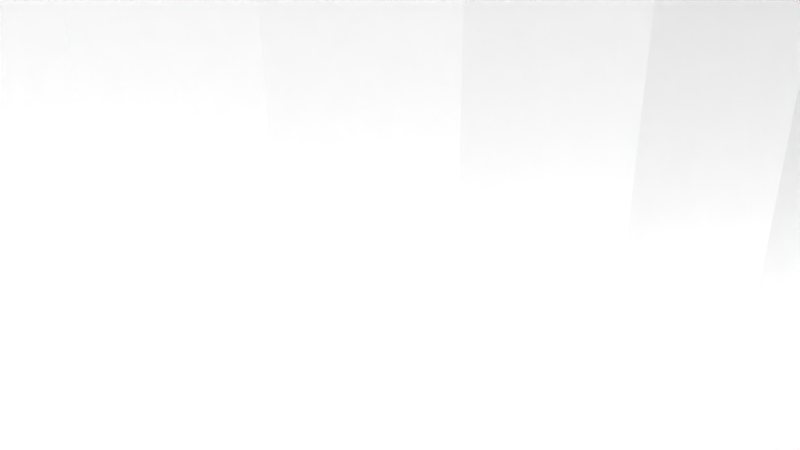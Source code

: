 # Source: 12318.blend  (saved by Blender 2.72.0; exported with 4.5.12 LTS)
import bpy
from mathutils import Matrix  # noqa: F401  (used for matrix-valued properties, if any)

bpy.ops.wm.read_factory_settings(use_empty=True)
scene = bpy.context.scene
scene.name = 'Scene'

# ---- collections
col_collection_1 = bpy.data.collections.new('Collection 1'); scene.collection.children.link(col_collection_1)

# ---- materials (node trees are filled in below, after node groups)
mat_material = bpy.data.materials.new('Material')
mat_material.alpha_threshold = 0.0
mat_material.use_transparent_shadow = False
mat_material.diffuse_color = (1.0, 1.0, 1.0, 1.0)
mat_material.specular_color = (0.902, 0.902, 0.902)
mat_material.roughness = 0.5

# ---- material node trees

# ---- world
world_world = bpy.data.worlds.new('World'); scene.world = world_world
world_world.color = (0.05088, 0.05088, 0.05088)
world_world.use_sun_shadow = False
world_world.sun_shadow_jitter_overblur = 0.0
world_world.cycles.sampling_method = 'MANUAL'
world_world.cycles.sample_map_resolution = 256

# ---- cameras
cam_camera = bpy.data.cameras.new('Camera')
cam_camera.clip_end = 100.0
cam_camera.lens = 35.0
cam_camera.sensor_width = 32.0
cam_camera.sensor_height = 18.0
cam_camera.ortho_scale = 7.314
cam_camera.dof.focus_distance = 0.0
cam_camera.dof.aperture_fstop = 128.0

# ---- meshes
me_model = bpy.data.meshes.new('Model')
me_model.from_pydata([(-3.657, -2.222, -9.563), (-3.955, -2.222, -9.547), (-3.955, 4.762, -9.547), (-3.361, -2.222, -9.608), (-3.657, 4.762, -9.563), (-3.361, 4.762, -9.608), (3.955, -2.222, -9.547), (3.955, 4.762, -9.547), (4.43, 4.762, -9.586), (4.43, -2.222, -9.586), (4.892, -2.222, -9.702), (4.892, 4.762, -9.702), (-1.324, 0.9953, 2.692), (-1.353, 1.27, 2.678), (-1.353, 1.27, 10.07), (-1.242, 0.7334, 2.731), (-1.313, 0.9456, 10.08), (-1.109, 0.4957, 2.788), (-1.198, 0.6415, 10.09), (-0.9331, 0.2908, 2.852), (-1.013, 0.3735, 10.11), (-0.7197, 0.1247, 2.913), (-0.768, 0.1566, 10.13), (-0.4753, 0.003729, 2.962), (-0.4796, 0.005315, 10.15), (-0.2427, -0.06062, 2.99), (1.581e-17, -0.08255, 3.0), (-0.1633, -0.07263, 10.16), (0.2801, -0.05323, 2.987), (0.1634, -0.07252, 10.16), (0.547, 0.03301, 2.95), (0.4801, 0.005555, 10.15), (0.7876, 0.1706, 2.895), (0.7682, 0.157, 10.13), (0.9936, 0.3523, 2.831), (1.012, 0.3728, 10.11), (1.159, 0.5724, 2.768), (1.276, 0.8228, 2.715), (1.197, 0.641, 10.09), (1.333, 1.043, 2.688), (1.313, 0.9454, 10.08), (1.353, 1.27, 2.678), (1.353, 1.27, 10.07), (-1.157, 1.97, 2.768), (-1.5, 4.762, 2.598), (-0.7765, 4.762, 2.898), (-0.5457, 2.508, 2.95), (-0.7862, 2.371, 2.895), (-0.9925, 2.189, 2.831), (0.0, -4.762, 3.0), (3.674e-16, -4.762, -3.0), (3.674e-16, 4.762, -3.0), (-0.7765, 4.762, -2.897), (-0.7765, -4.762, -2.897), (-0.2803, 2.593, 2.987), (-1.5, -4.762, -2.598), (-1.5, 4.762, -2.598), (0.0, 4.762, 3.0), (6.825e-22, 2.623, 3.0), (-2.121, -4.762, -2.121), (-2.121, 4.762, -2.121), (-2.598, -4.762, -1.5), (-2.598, 4.762, -1.5), (-2.898, -4.762, -0.7761), (-2.898, 4.762, -0.7761), (-3.0, -4.762, 0.000351), (-3.0, 4.762, 0.000351), (-2.898, -4.762, 0.7768), (-2.898, 4.762, 0.7768), (-2.598, -4.762, 1.5), (-2.598, 4.762, 1.5), (-2.121, -4.762, 2.122), (-2.121, 4.762, 2.122), (-1.5, -4.762, 2.598), (-0.7765, -4.762, 2.898), (-1.276, 1.72, 2.716), (-1.333, 1.5, 2.688), (6.915, -2.222, -8.267), (6.915, 4.762, -8.267), (6.565, 4.762, -8.221), (6.565, -2.222, -8.221), (6.239, -2.222, -8.086), (6.239, 4.762, -8.086), (5.958, -2.222, -7.871), (5.958, 4.762, -7.871), (5.743, -2.222, -7.591), (5.743, 4.762, -7.591), (5.608, -2.222, -7.265), (5.608, 4.762, -7.265), (5.562, -2.222, -6.914), (5.562, 4.762, -6.914), (5.608, -2.222, -6.564), (5.608, 4.762, -6.564), (5.743, -2.222, -6.238), (5.743, 4.762, -6.238), (5.958, -2.222, -5.958), (5.958, 4.762, -5.958), (6.239, -2.222, -5.743), (6.239, 4.762, -5.743), (6.565, -2.222, -5.608), (6.565, 4.762, -5.608), (6.915, -2.222, -5.562), (6.915, 4.762, -5.562), (6.915, -2.222, 5.563), (6.915, 4.762, 5.563), (6.565, 4.762, 5.609), (6.565, -2.222, 5.609), (6.239, -2.222, 5.744), (6.239, 4.762, 5.744), (5.958, -2.222, 5.959), (5.958, 4.762, 5.959), (5.743, -2.222, 6.239), (5.743, 4.762, 6.239), (5.608, -2.222, 6.565), (5.608, 4.762, 6.565), (5.562, -2.222, 6.915), (5.562, 4.762, 6.915), (5.608, -2.222, 7.265), (5.608, 4.762, 7.265), (5.743, -2.222, 7.591), (5.743, 4.762, 7.591), (5.958, -2.222, 7.872), (5.958, 4.762, 7.872), (6.239, -2.222, 8.086), (6.239, 4.762, 8.086), (6.565, -2.222, 8.222), (6.565, 4.762, 8.222), (6.915, -2.222, 8.268), (6.915, 4.762, 8.268), (-6.915, -2.222, 5.563), (-6.915, 4.762, 5.563), (-7.265, 4.762, 5.609), (-7.265, -2.222, 5.609), (-7.591, -2.222, 5.744), (-7.591, 4.762, 5.744), (-7.871, -2.222, 5.959), (-7.871, 4.762, 5.959), (-8.086, -2.222, 6.239), (-8.086, 4.762, 6.239), (-8.221, -2.222, 6.565), (-8.221, 4.762, 6.565), (-8.267, -2.222, 6.915), (-8.267, 4.762, 6.915), (-8.221, -2.222, 7.265), (-8.221, 4.762, 7.265), (-8.086, -2.222, 7.591), (-8.086, 4.762, 7.591), (-7.871, -2.222, 7.872), (-7.871, 4.762, 7.872), (-7.591, -2.222, 8.086), (-7.591, 4.762, 8.086), (-7.265, -2.222, 8.222), (-7.265, 4.762, 8.222), (-6.915, -2.222, 8.268), (-6.915, 4.762, 8.268), (-6.915, -2.222, -8.267), (-6.915, 4.762, -8.267), (-7.265, 4.762, -8.221), (-7.265, -2.222, -8.221), (-7.591, -2.222, -8.086), (-7.591, 4.762, -8.086), (-7.871, -2.222, -7.871), (-7.871, 4.762, -7.871), (-8.086, -2.222, -7.591), (-8.086, 4.762, -7.591), (-8.221, -2.222, -7.265), (-8.221, 4.762, -7.265), (-8.267, -2.222, -6.914), (-8.267, 4.762, -6.914), (-8.221, -2.222, -6.564), (-8.221, 4.762, -6.564), (-8.086, -2.222, -6.238), (-8.086, 4.762, -6.238), (-7.871, -2.222, -5.958), (-7.871, 4.762, -5.958), (-7.591, -2.222, -5.743), (-7.591, 4.762, -5.743), (-7.265, -2.222, -5.608), (-7.265, 4.762, -5.608), (-6.915, -2.222, -5.562), (-6.915, 4.762, -5.562), (5.834, -2.222, -10.11), (5.834, 4.762, -10.11), (6.367, 4.762, -10.24), (6.367, -2.222, -10.24), (6.915, -2.222, -10.29), (6.915, 4.762, -10.29), (-9.891, -2.222, -5.329), (-10.2, 4.762, -6.139), (-10.2, -2.222, -6.139), (-10.29, 4.762, -7.0), (-10.29, -2.222, -7.0), (-10.15, -2.222, -7.856), (-10.15, 4.762, -7.856), (-9.806, 4.762, -8.65), (-9.806, -2.222, -8.65), (-9.269, -2.222, -9.329), (-9.269, 4.762, -9.329), (-8.576, 4.762, -9.849), (-8.576, -2.222, -9.849), (-7.774, 4.762, -10.18), (-7.774, -2.222, -10.18), (-6.915, -2.222, -10.29), (-6.915, 4.762, -10.29), (-2.066, -2.222, -9.947), (-2.066, 4.762, -9.947), (-1.038, -2.222, -10.11), (-1.038, 4.762, -10.11), (0.0, -2.222, -10.16), (0.0, 4.762, -10.16), (4.49, -4.762, 4.49), (5.038, -4.762, 3.866), (4.49, -2.222, 4.49), (3.866, -4.762, 5.038), (3.866, -2.222, 5.038), (3.175, -4.762, 5.5), (3.175, -2.222, 5.5), (0.8288, -4.762, -6.295), (0.0, -2.222, -6.35), (0.8288, -2.222, -6.295), (0.0, -4.762, -6.35), (2.43, -4.762, 5.867), (2.43, -2.222, 5.867), (1.644, -2.222, 6.134), (1.644, -4.762, -6.133), (1.644, -2.222, -6.133), (1.644, -4.762, 6.134), (0.8288, -2.222, 6.296), (0.8288, -4.762, 6.296), (7.777e-16, -2.222, 6.35), (2.43, -4.762, -5.866), (2.43, -2.222, -5.866), (3.175, -2.222, -5.499), (7.777e-16, -4.762, 6.35), (3.175, -4.762, -5.499), (3.866, -4.762, -5.037), (3.866, -2.222, -5.037), (4.49, -4.762, -4.49), (4.49, -2.222, -4.49), (5.038, -4.762, -3.865), (5.038, -2.222, -3.865), (5.499, -4.762, -3.175), (5.499, -2.222, -3.175), (5.867, -2.222, -2.43), (5.867, -4.762, -2.43), (6.134, -2.222, -1.643), (6.134, -4.762, -1.643), (6.296, -4.762, -0.8285), (6.296, -2.222, -0.8285), (6.35, -2.222, 0.000351), (6.35, -4.762, 0.000351), (6.296, -2.222, 0.8292), (6.296, -4.762, 0.8292), (6.134, -2.222, 1.644), (6.134, -4.762, 1.644), (5.867, -4.762, 2.43), (5.867, -2.222, 2.43), (5.499, -4.762, 3.175), (5.499, -2.222, 3.175), (5.038, -2.222, 3.866), (-4.49, -4.762, -4.49), (-4.49, -2.222, -4.49), (-3.866, -2.222, -5.037), (-5.038, -4.762, -3.865), (-3.866, -4.762, -5.037), (-3.175, -2.222, -5.499), (-3.175, -4.762, -5.499), (-2.43, -2.222, -5.866), (-0.8288, -4.762, 6.296), (-0.8288, -2.222, 6.296), (-2.43, -4.762, -5.866), (-1.644, -2.222, -6.133), (-1.644, -4.762, 6.134), (-1.644, -2.222, 6.134), (-1.644, -4.762, -6.133), (-0.8288, -2.222, -6.295), (-0.8288, -4.762, -6.295), (-2.43, -4.762, 5.867), (-2.43, -2.222, 5.867), (-3.175, -4.762, 5.5), (-3.175, -2.222, 5.5), (-3.866, -4.762, 5.038), (-3.866, -2.222, 5.038), (-4.49, -2.222, 4.49), (-4.49, -4.762, 4.49), (-5.038, -4.762, 3.866), (-5.038, -2.222, 3.866), (-5.499, -4.762, 3.175), (-5.499, -2.222, 3.175), (-5.867, -4.762, 2.43), (-5.867, -2.222, 2.43), (-6.134, -2.222, 1.644), (-6.134, -4.762, 1.644), (-6.296, -4.762, 0.8292), (-6.296, -2.222, 0.8292), (-6.35, -2.222, 0.000351), (-6.35, -4.762, 0.000351), (-6.296, -4.762, -0.8285), (-6.296, -2.222, -0.8285), (-6.134, -2.222, -1.643), (-6.134, -4.762, -1.643), (-5.867, -4.762, -2.43), (-5.867, -2.222, -2.43), (-5.499, -2.222, -3.175), (-5.499, -4.762, -3.175), (-5.038, -2.222, -3.865), (2.898, -4.762, 0.7768), (3.0, -4.762, 0.000351), (0.7765, -4.762, -2.897), (0.7765, -4.762, 2.898), (2.598, -4.762, 1.5), (1.5, -4.762, 2.598), (1.5, -4.762, -2.598), (2.121, -4.762, 2.122), (2.121, -4.762, -2.121), (2.598, -4.762, -1.5), (2.898, -4.762, -0.7761), (8.086, -2.222, -7.591), (9.806, -2.222, -8.65), (10.15, -2.222, -7.856), (8.221, -2.222, -7.265), (-5.608, -2.222, 6.565), (-5.608, -2.222, 7.265), (-5.562, -2.222, 6.915), (7.265, -2.222, -5.608), (-8.621, -2.222, 9.824), (-7.832, -2.222, 10.16), (8.267, -2.222, -6.914), (10.29, -2.222, -7.0), (-6.984, -2.222, 10.29), (-6.367, -2.222, -10.24), (-6.565, -2.222, -8.221), (-5.834, -2.222, -10.11), (8.221, -2.222, -6.564), (10.2, -2.222, -6.139), (-6.239, -2.222, -8.086), (-4.892, -2.222, -9.702), (-6.565, -2.222, 8.222), (-6.131, -2.222, 10.19), (-9.621, -2.222, -4.604), (-4.43, -2.222, -9.586), (-5.958, -2.222, -7.871), (-6.239, -2.222, 8.086), (-5.958, -2.222, 7.872), (7.871, -2.222, -5.958), (8.086, -2.222, -6.238), (-5.743, -2.222, 7.591), (-4.604, -2.222, 9.621), (-9.55, -2.222, -3.834), (7.591, -2.222, -5.743), (9.621, -2.222, -4.604), (-5.743, -2.222, -7.591), (-3.834, -2.222, 9.551), (-5.608, -2.222, -7.265), (9.55, -2.222, -3.834), (-6.239, -2.222, -5.743), (-5.958, -2.222, -5.958), (-5.743, -2.222, -6.238), (-1.038, -2.222, 10.11), (10.11, -2.222, -1.038), (-6.565, -2.222, -5.608), (-5.608, -2.222, -6.564), (-1.108e-13, -2.222, 10.16), (10.16, -2.222, 0.000351), (-5.562, -2.222, -6.914), (1.038, -2.222, 10.11), (10.11, -2.222, 1.039), (-10.11, -2.222, -1.038), (7.265, -2.222, 5.609), (-10.16, -2.222, 0.000351), (-10.11, -2.222, 1.039), (1.038, -2.222, -10.11), (3.834, -2.222, 9.551), (9.55, -2.222, 3.834), (7.591, -2.222, 5.744), (4.604, -2.222, 9.621), (2.066, -2.222, -9.947), (7.871, -2.222, 5.959), (9.621, -2.222, 4.605), (8.221, -2.222, 6.565), (8.086, -2.222, 6.239), (-9.55, -2.222, 3.834), (3.361, -2.222, -9.608), (3.657, -2.222, -9.563), (6.131, -2.222, 10.19), (8.267, -2.222, 6.915), (10.19, -2.222, 6.131), (7.265, -2.222, 8.222), (6.984, -2.222, 10.29), (8.221, -2.222, 7.265), (10.29, -2.222, 6.984), (7.832, -2.222, 10.16), (7.591, -2.222, 8.086), (10.16, -2.222, 7.832), (8.086, -2.222, 7.591), (8.621, -2.222, 9.824), (7.871, -2.222, 7.872), (9.824, -2.222, 8.621), (9.299, -2.222, 9.3), (-9.621, -2.222, 4.605), (-10.19, -2.222, 6.131), (7.774, -2.222, -10.18), (-10.29, -2.222, 6.984), (8.576, -2.222, -9.849), (7.265, -2.222, -8.221), (-6.565, -2.222, 5.609), (-10.16, -2.222, 7.832), (7.591, -2.222, -8.086), (-9.824, -2.222, 8.621), (-6.239, -2.222, 5.744), (9.269, -2.222, -9.329), (7.871, -2.222, -7.871), (-9.299, -2.222, 9.3), (-5.958, -2.222, 5.959), (-5.743, -2.222, 6.239), (1.038, 4.762, -10.11), (2.066, 4.762, -9.947), (-6.367, 4.762, -10.24), (-5.834, 4.762, -10.11), (-10.11, 4.762, 1.039), (-10.16, 4.762, 0.000351), (-10.11, 4.762, -1.038), (-6.131, 4.762, 10.19), (-6.984, 4.762, 10.29), (-7.832, 4.762, 10.16), (-8.621, 4.762, 9.824), (-9.299, 4.762, 9.3), (-9.824, 4.762, 8.621), (-10.16, 4.762, 7.832), (-10.29, 4.762, 6.984), (-10.19, 4.762, 6.131), (-9.891, 4.762, 5.329), (1.192, 1.909, 10.09), (1.038, 4.762, 10.11), (1.31, 1.606, 10.08), (1.342, 1.44, 10.07), (1.006, 2.175, 10.11), (0.7605, 2.388, 10.13), (0.4725, 2.537, 10.15), (-1.108e-13, 4.762, 10.16), (0.1567, 2.613, 10.16), (-0.1702, 2.612, 10.16), (-0.4853, 2.533, 10.15), (-1.038, 4.762, 10.11), (-0.7717, 2.381, 10.13), (-1.015, 2.164, 10.11), (-1.199, 1.896, 10.09), (-1.313, 1.593, 10.08), (10.19, 4.762, 6.131), (10.29, 4.762, 6.984), (10.16, 4.762, 7.832), (9.824, 4.762, 8.621), (9.299, 4.762, 9.3), (8.621, 4.762, 9.824), (7.832, 4.762, 10.16), (6.984, 4.762, 10.29), (6.131, 4.762, 10.19), (10.11, 4.762, -1.038), (10.16, 4.762, 0.000351), (10.11, 4.762, 1.039), (7.774, 4.762, -10.18), (8.576, 4.762, -9.849), (9.269, 4.762, -9.329), (9.806, 4.762, -8.65), (10.15, 4.762, -7.856), (10.29, 4.762, -7.0), (10.2, 4.762, -6.139), (9.891, 4.762, -5.329), (-5.608, 4.762, 6.565), (2.898, 4.762, -0.7761), (2.598, 4.762, -1.5), (8.086, 4.762, -7.591), (8.221, 4.762, -7.265), (8.267, 4.762, -6.914), (8.221, 4.762, -6.564), (-6.565, 4.762, 8.222), (-6.565, 4.762, -8.221), (-6.239, 4.762, 8.086), (-5.958, 4.762, 7.872), (8.086, 4.762, -6.238), (7.871, 4.762, -5.958), (-6.239, 4.762, -8.086), (-4.892, 4.762, -9.702), (-4.604, 4.762, 9.621), (-5.743, 4.762, 7.591), (-9.621, 4.762, -4.604), (9.621, 4.762, -4.604), (7.591, 4.762, -5.743), (-5.958, 4.762, -7.871), (-4.43, 4.762, -9.586), (-3.834, 4.762, 9.551), (-5.608, 4.762, 7.265), (-5.562, 4.762, 6.915), (9.55, 4.762, -3.834), (7.265, 4.762, -5.608), (-9.55, 4.762, -3.834), (-5.743, 4.762, -7.591), (-5.608, 4.762, -7.265), (3.0, 4.762, 0.000351), (-5.562, 4.762, -6.914), (-5.608, 4.762, -6.564), (0.7765, 4.762, 2.898), (-6.565, 4.762, -5.608), (2.898, 4.762, 0.7768), (2.598, 4.762, 1.5), (2.121, 4.762, 2.122), (1.5, 4.762, 2.598), (3.834, 4.762, 9.551), (9.55, 4.762, 3.834), (7.265, 4.762, 5.609), (7.591, 4.762, 5.744), (4.604, 4.762, 9.621), (9.621, 4.762, 4.605), (7.871, 4.762, 5.959), (-5.958, 4.762, -5.958), (-6.239, 4.762, -5.743), (8.086, 4.762, 6.239), (8.221, 4.762, 6.565), (-5.743, 4.762, -6.238), (8.267, 4.762, 6.915), (7.265, 4.762, 8.222), (8.221, 4.762, 7.265), (7.591, 4.762, 8.086), (8.086, 4.762, 7.591), (7.871, 4.762, 7.872), (0.7765, 4.762, -2.897), (-9.621, 4.762, 4.605), (-9.55, 4.762, 3.834), (3.657, 4.762, -9.563), (3.361, 4.762, -9.608), (1.5, 4.762, -2.598), (7.265, 4.762, -8.221), (-6.565, 4.762, 5.609), (7.591, 4.762, -8.086), (-6.239, 4.762, 5.744), (7.871, 4.762, -7.871), (2.121, 4.762, -2.121), (-5.958, 4.762, 5.959), (-5.743, 4.762, 6.239), (0.2412, 2.601, 2.99), (0.4736, 2.537, 2.963), (1.108, 2.046, 2.788), (0.9316, 2.251, 2.852), (0.7175, 2.416, 2.913), (1.324, 1.546, 2.692), (1.241, 1.808, 2.732)], [], [(291, 294, 293, 292), (158, 157, 160, 159), (16, 18, 15, 12), (17, 15, 18), (19, 17, 20), (17, 18, 20), (434, 432, 545, 544), (54, 441, 442, 46), (26, 25, 27), (28, 26, 29), (26, 27, 29), (23, 25, 49, 74, 21), (76, 447, 14, 13), (350, 334, 466, 467, 486), (544, 41, 42, 435), (47, 48, 45, 46), (39, 37, 40), (35, 38, 36, 34), (446, 447, 75, 43), (49, 25, 26), (204, 3, 5, 205), (58, 54, 57), (408, 412, 426, 427), (326, 329, 423, 424), (289, 287, 288, 290), (71, 72, 44, 13, 73), (24, 27, 25, 23), (438, 437, 436, 432, 433, 439, 440), (39, 40, 42, 41), (14, 16, 12, 13), (74, 19, 21), (57, 501, 543, 540, 539), (45, 57, 54, 46), (344, 480, 479, 345), (481, 476, 331, 335), (97, 98, 100, 99), (318, 410, 462, 463), (387, 127, 128, 520), (63, 64, 66, 65), (184, 181, 182, 183), (209, 415, 371, 208), (263, 305, 261, 260), (257, 255, 256, 258), (382, 376, 416, 529), (475, 477, 342, 337), (189, 187, 339, 485, 188), (221, 215, 216, 222), (284, 281, 282, 283), (301, 300, 299, 302), (252, 250, 249, 251), (270, 266, 265, 267), (533, 531, 404, 407), (340, 489, 2, 1), (356, 514, 518, 357), (132, 131, 134, 133), (211, 259, 212, 210), (152, 154, 153, 151), (217, 220, 218, 219), (119, 120, 122, 121), (230, 224, 225, 231), (319, 318, 463, 464), (395, 398, 452, 453), (510, 509, 368, 374), (109, 110, 112, 111), (169, 170, 172, 171), (503, 498, 307, 306), (378, 512, 448, 386), (9, 6, 7, 8), (493, 457, 359, 354), (394, 523, 521, 389), (396, 524, 523, 394), (345, 479, 474, 333), (2, 4, 0, 1), (389, 521, 519, 385), (322, 491, 492, 323), (254, 252, 251, 253), (246, 244, 243, 245), (229, 269, 268, 233), (382, 529, 528, 383), (398, 397, 451, 452), (195, 192, 193, 194), (308, 312, 530, 525), (508, 373, 366, 459), (336, 482, 489, 340), (206, 204, 205, 207), (397, 393, 450, 451), (412, 325, 425, 426), (203, 417, 330, 202), (138, 140, 139, 137), (133, 134, 136, 135), (411, 535, 533, 407), (142, 140, 138, 431, 430), (329, 338, 422, 423), (393, 390, 449, 450), (161, 162, 164, 163), (126, 128, 127, 125), (53, 50, 51, 52), (410, 403, 461, 462), (327, 473, 472, 320), (341, 488, 481, 335), (173, 175, 348, 339, 187), (297, 300, 301, 61, 63), (253, 256, 255, 254), (287, 285, 286, 288), (377, 513, 510, 374), (149, 150, 152, 151), (201, 199, 198, 200), (390, 386, 448, 449), (250, 247, 248, 249), (199, 196, 197, 198), (165, 166, 168, 167), (333, 334, 350, 354, 359, 363, 366, 373, 378, 386, 390, 393, 397, 396, 394, 389, 385, 379, 380, 377, 374, 368, 103, 106, 107, 212, 259, 258, 256, 253, 251, 249, 248, 245, 243, 242, 240, 238, 236, 232, 231, 225, 219, 218, 275, 271, 267, 265, 262, 261, 305, 303, 302, 299, 298, 295, 294, 291, 290, 288, 286, 283, 282, 280, 278, 273, 269, 229, 227, 223, 222, 216, 214, 111, 113, 115, 117, 119, 121, 123, 125, 127, 387, 392, 395, 391, 388, 384, 375, 372, 365, 362, 358, 352, 347, 338, 329, 326, 325, 412, 408, 147, 149, 151, 153, 337, 342, 343, 346, 322, 323, 321, 414, 413, 409, 405, 129, 132, 133, 135, 137, 139, 141, 143, 406, 402, 400, 399, 381, 370, 369, 367, 348, 175, 177, 179, 360, 355, 356, 357, 361, 364, 353, 351, 341, 335, 331, 155, 158, 159, 161, 163, 165, 167, 169, 171, 173, 187, 189, 191, 192, 195, 196, 199, 201, 202, 330, 332, 336, 340, 1, 0, 3, 204, 206, 208, 371, 376, 382, 383, 6, 9, 10, 181, 184, 185, 401, 403, 410, 318, 319, 320, 317, 411, 407, 404, 77, 80, 81, 83, 85, 87, 89, 91, 93, 95, 97, 99, 101, 324, 349, 344, 345), (328, 334, 333, 327, 320, 319), (375, 384, 456, 511), (534, 532, 405, 409), (272, 268, 269, 273), (100, 102, 101, 99), (277, 272, 273, 278), (363, 359, 457, 458), (391, 395, 453, 454), (91, 92, 94, 93), (191, 189, 188, 190), (215, 213, 214, 216), (515, 502, 64, 62, 60), (321, 468, 538, 414), (90, 92, 91, 89), (109, 111, 214, 212, 107), (59, 60, 62, 61), (342, 477, 478, 343), (123, 124, 126, 125), (164, 166, 165, 163), (266, 264, 262, 265), (106, 105, 108, 107), (295, 298, 297, 296), (542, 436, 437, 543), (361, 500, 499, 364), (495, 485, 339, 348), (316, 307, 498, 469), (400, 402, 429, 430), (334, 328, 465, 466), (403, 401, 460, 461), (264, 260, 261, 262), (396, 397, 398, 395, 392), (258, 259, 211, 257), (32, 33, 35, 34), (368, 509, 104, 103), (333, 474, 473, 327), (106, 103, 104, 105), (352, 490, 483, 347), (87, 88, 90, 89), (292, 289, 290, 291), (364, 499, 497, 353), (520, 522, 392, 387), (320, 472, 471, 317), (145, 147, 408, 406, 143), (226, 221, 222, 223), (66, 68, 67, 65), (53, 52, 56, 55), (241, 239, 240, 242), (343, 478, 484, 346), (9, 8, 11, 10), (406, 408, 427, 428), (350, 486, 493, 354), (304, 301, 302, 303), (384, 388, 455, 456), (239, 237, 238, 240), (147, 148, 150, 149), (168, 170, 169, 167), (337, 153, 154, 475), (244, 241, 242, 243), (380, 516, 513, 377), (314, 315, 470, 536), (505, 504, 310, 313), (296, 293, 294, 295), (19, 20, 22, 21), (444, 442, 441, 440, 439, 443, 446, 445), (358, 362, 27, 24, 22, 20, 18), (445, 446, 43, 48), (33, 31, 29, 27, 362, 365, 38, 35), (435, 42, 40, 38, 365, 372, 507, 433, 432, 434), (358, 18, 16, 14, 447, 446, 443, 490, 352), (234, 230, 231, 232), (117, 118, 120, 119), (139, 140, 142, 141), (526, 527, 381, 399), (353, 497, 496, 351), (220, 276, 275, 218), (289, 292, 293, 296, 297, 63, 65, 67, 69, 71, 73, 74, 49, 309, 311, 313, 310, 306, 307, 316, 315, 314, 312, 308, 50, 53, 55, 59, 61, 301, 304, 263, 260, 264, 266, 270, 274, 276, 220, 217, 224, 230, 234, 235, 237, 239, 241, 244, 246, 247, 250, 252, 254, 255, 257, 211, 210, 213, 215, 221, 226, 228, 233, 268, 272, 277, 279, 281, 284, 285, 287), (132, 129, 130, 131), (285, 284, 283, 286), (494, 487, 349, 324), (402, 406, 428, 429), (383, 528, 7, 6), (178, 180, 179, 177), (113, 114, 116, 115), (81, 82, 84, 83), (336, 332, 418, 482), (245, 248, 247, 246), (467, 474, 479, 480, 486), (331, 476, 156, 155), (502, 515, 355, 360), (28, 30, 309, 49, 26), (461, 460, 186, 183, 182, 11, 8, 7, 528, 529, 416, 415, 209, 207, 205, 5, 499, 500, 518, 514, 515, 60, 56, 52, 51, 525, 530, 536, 470, 469, 498, 503, 504, 505, 506, 501, 57, 45, 44, 72, 70, 68, 66, 64, 502, 180, 178, 176, 174, 172, 170, 168, 166, 164, 162, 160, 157, 156, 476, 481, 488, 496, 497, 2, 489, 482, 418, 417, 203, 200, 198, 197, 194, 193, 190, 188, 485, 495, 421, 420, 419, 527, 526, 431, 138, 136, 134, 131, 130, 532, 534, 537, 538, 468, 492, 491, 484, 478, 477, 475, 154, 152, 150, 148, 146, 144, 142, 430, 429, 428, 427, 426, 425, 424, 423, 422, 483, 490, 443, 439, 433, 507, 511, 456, 455, 454, 453, 452, 451, 450, 523, 524, 522, 520, 128, 126, 124, 122, 120, 118, 116, 114, 112, 110, 108, 105, 104, 509, 510, 513, 516, 517, 519, 449, 448, 512, 508, 459, 458, 457, 493, 486, 480, 487, 494, 102, 100, 98, 96, 94, 92, 90, 88, 86, 84, 82, 79, 78, 531, 533, 535, 471, 472, 473, 474, 467, 466, 465, 464, 463, 462), (281, 279, 280, 282), (237, 235, 236, 238), (4, 2, 497, 499, 5), (233, 228, 227, 229), (404, 531, 78, 77), (228, 226, 223, 227), (50, 308, 525, 51), (373, 508, 512, 378), (325, 326, 424, 425), (366, 363, 458, 459), (55, 56, 60, 59), (303, 305, 263, 304), (171, 172, 174, 173), (86, 88, 87, 85), (235, 234, 232, 236), (47, 444, 445, 48), (419, 370, 381, 527), (521, 523, 450, 449, 519), (355, 515, 514, 356), (196, 195, 194, 197), (202, 201, 200, 203), (67, 68, 70, 69), (213, 210, 212, 214), (4, 5, 3, 0), (351, 496, 488, 341), (279, 277, 278, 280), (93, 94, 96, 95), (347, 483, 422, 338), (431, 526, 399, 400, 430), (10, 11, 182, 181), (185, 184, 183, 186), (511, 507, 372, 375), (143, 144, 146, 145), (346, 484, 491, 322), (142, 144, 143, 141), (274, 270, 267, 271), (145, 146, 148, 147), (323, 492, 468, 321), (405, 532, 130, 129), (159, 160, 162, 161), (328, 319, 464, 465), (107, 108, 110, 109), (192, 191, 190, 193), (80, 79, 82, 81), (379, 517, 516, 380), (360, 179, 180, 502), (421, 495, 348, 367), (70, 72, 71, 69), (349, 487, 480, 344), (135, 136, 138, 137), (388, 391, 454, 455), (83, 84, 86, 85), (80, 77, 78, 79), (306, 310, 504, 503), (300, 297, 298, 299), (121, 122, 124, 123), (116, 118, 117, 115), (324, 101, 102, 494), (369, 370, 419, 420), (175, 176, 178, 177), (539, 58, 57), (38, 40, 37, 36), (543, 437, 438, 540), (30, 31, 33, 32), (542, 543, 501), (32, 34, 309, 30), (41, 506, 505, 313, 311, 39), (28, 29, 31, 30), (21, 22, 24, 23), (76, 13, 44, 45, 48, 43, 75), (112, 114, 113, 111), (46, 442, 444, 47), (158, 155, 156, 157), (414, 538, 537, 413), (367, 369, 420, 421), (15, 17, 19, 74, 73, 13, 12), (544, 435, 434), (541, 545, 432), (542, 541, 436), (541, 432, 436), (58, 539, 440), (54, 58, 441), (58, 440, 441), (501, 506, 41, 544, 545, 541, 542), (438, 440, 539, 540), (37, 39, 311, 309, 34, 36), (76, 75, 447), (62, 64, 63, 61), (312, 314, 536, 530), (317, 471, 535, 411), (224, 217, 219, 225), (357, 518, 500, 361), (392, 522, 524, 396), (413, 537, 534, 409), (401, 185, 186, 460), (95, 96, 98, 97), (376, 371, 415, 416), (276, 274, 271, 275), (332, 330, 417, 418), (315, 316, 469, 470), (173, 174, 176, 175), (385, 519, 517, 379), (208, 206, 207, 209)])
me_model.materials.append(mat_material)
me_model.use_remesh_preserve_volume = False
me_model.use_remesh_preserve_attributes = False
me_model.use_mirror_vertex_groups = False
me_model.update()

# ---- objects
ob_model = bpy.data.objects.new('Model', me_model)
ob_camera = bpy.data.objects.new('Camera', cam_camera)

# ---- transforms, parenting, visibility, modifiers, constraints
ob_model.location = (0.0, 0.0, 0.0)
ob_model.rotation_euler = (4.712, -0.0, 0.0)
ob_model.lineart.crease_threshold = 0.0
ob_camera.location = (7.481, -6.508, 5.344)
ob_camera.rotation_euler = (1.109, 0.01082, 0.8149)
ob_camera.lock_rotations_4d = False
ob_camera.empty_display_type = 'ARROWS'
ob_camera.color = (0.0, 0.0, 0.0, 0.0)
ob_camera.display_type = 'WIRE'
ob_camera.lineart.crease_threshold = 0.0

# ---- collection membership
col_collection_1.objects.link(ob_model)
col_collection_1.objects.link(ob_camera)

# ---- scene / render settings (as saved in the file)
scene.camera = ob_camera
scene.frame_start = 1; scene.frame_end = 250; scene.frame_set(1)
scene.render.engine = 'BLENDER_EEVEE_NEXT'
scene.render.resolution_percentage = 50
scene.render.dither_intensity = 0.0
scene.cycles.use_denoising = False
scene.cycles.samples = 10
scene.cycles.sampling_pattern = 'TABULATED_SOBOL'
scene.cycles.light_sampling_threshold = 0.0
scene.cycles.use_adaptive_sampling = False
scene.cycles.use_light_tree = False
scene.cycles.blur_glossy = 0.0
scene.cycles.pixel_filter_type = 'GAUSSIAN'
scene.cycles.sample_clamp_indirect = 0.0
scene.view_settings.view_transform = 'Raw'
bpy.context.view_layer.update()

# ---- added for rendering (the .blend has no usable light): sun
light_auto_sun = bpy.data.lights.new('AutoSun', 'SUN')
light_auto_sun.energy = 3.0
light_auto_sun.angle = 0.0523599
ob_auto_sun = bpy.data.objects.new('AutoSun', light_auto_sun)
scene.collection.objects.link(ob_auto_sun)
ob_auto_sun.rotation_euler = (0.872665, 0.174533, 0.523599)
bpy.context.view_layer.update()
